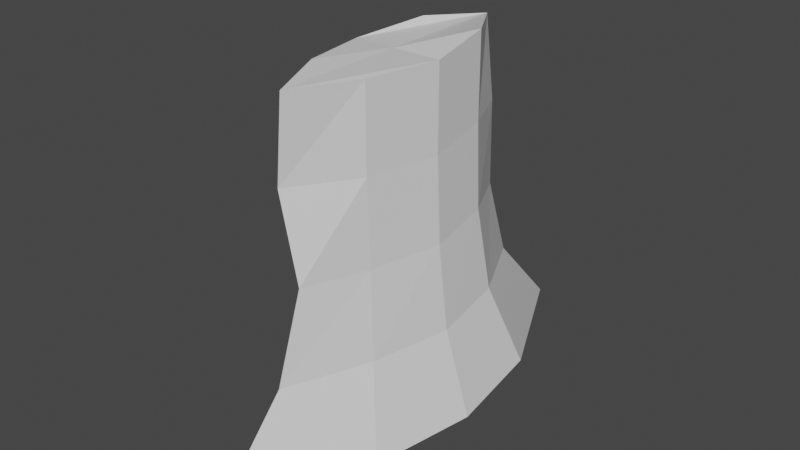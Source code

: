 # Source: RockPillar003.blend  (saved by Blender 2.82.7; exported with 4.5.12 LTS)
import bpy
from mathutils import Matrix  # noqa: F401  (used for matrix-valued properties, if any)

bpy.ops.wm.read_factory_settings(use_empty=True)
scene = bpy.context.scene
scene.name = 'Scene'

# ---- collections
col_collection = bpy.data.collections.new('Collection'); scene.collection.children.link(col_collection)

# ---- materials (node trees are filled in below, after node groups)
mat_material = bpy.data.materials.new('Material')
mat_material.alpha_threshold = 0.0
mat_material.use_transparent_shadow = False
mat_material.line_color = (0.0, 0.0, 0.0, 1.0)

# ---- material node trees
mat_material.use_nodes = True; mat_material.node_tree.nodes.clear()
_N = mat_material.node_tree.nodes; _L = mat_material.node_tree.links
n0 = _N.new('ShaderNodeOutputMaterial'); n0.name = 'Material Output'; n0.location = (300, 300)
n1 = _N.new('ShaderNodeBsdfPrincipled'); n1.name = 'Principled BSDF'; n1.location = (10, 300)
n1.distribution = 'GGX'
n1.subsurface_method = 'BURLEY'
n1.inputs[2].default_value = 0.4
n1.inputs[3].default_value = 1.45
n1.inputs[27].default_value = (0.0, 0.0, 0.0, 1.0)
n1.inputs[28].default_value = 1.0
_L.new(n1.outputs[0], n0.inputs[0])
n0.is_active_output = True

# ---- world
world_world = bpy.data.worlds.new('World'); scene.world = world_world
world_world.use_nodes = True; world_world.node_tree.nodes.clear()
_N = world_world.node_tree.nodes; _L = world_world.node_tree.links
n0 = _N.new('ShaderNodeOutputWorld'); n0.name = 'World Output'; n0.location = (300, 300)
n1 = _N.new('ShaderNodeBackground'); n1.name = 'Background'; n1.location = (10, 300)
n1.inputs[0].default_value = (0.05088, 0.05088, 0.05088, 1.0)
_L.new(n1.outputs[0], n0.inputs[0])
n0.is_active_output = True
world_world.color = (0.05088, 0.05088, 0.05088)
world_world.use_sun_shadow = False
world_world.sun_shadow_jitter_overblur = 0.0

# ---- meshes
me_cube = bpy.data.meshes.new('Cube')
me_cube.from_pydata([(1.199, 1.688, 1.251), (1.779, 2.269, -0.7485), (0.8548, -1.884, 0.9708), (1.435, -2.464, -1.029), (-0.933, 1.946, 1.142), (-1.514, 2.527, -0.8577), (-0.9335, -1.892, 1.064), (-1.514, -2.472, -0.9355), (0.6372, -1.666, 2.971), (-0.716, -1.674, 3.064), (0.9812, 1.471, 3.251), (-0.7155, 1.729, 3.142), (0.5569, -1.666, 4.971), (-0.919, -1.674, 5.064), (0.9008, 1.471, 5.251), (-0.9185, 1.729, 5.142), (0.5569, -1.666, 6.971), (-0.7964, -1.674, 7.064), (0.9008, 1.471, 7.251), (-0.7958, 1.729, 7.142), (0.0945, 5.677, -1.0), (0.0945, -3.844, 1.0), (0.0945, -5.677, -1.0), (0.0945, 3.844, 1.0), (0.0945, -3.158, 3.0), (0.0945, 3.158, 3.0), (-0.3529, -3.158, 5.0), (0.05255, 3.173, 5.049), (-0.1593, -3.158, 7.0), (-0.1593, 3.158, 7.0), (-1.924, 0.0, -1.0), (1.308, 0.0, 1.0), (-1.302, 0.0, 1.0), (1.93, 0.0, -1.0), (1.075, 0.0, 3.0), (-1.069, 0.0, 3.0), (0.9888, 0.0, 5.0), (-1.286, 0.0, 5.0), (0.9888, 0.0, 7.0), (-1.155, 0.0, 7.0), (-0.1676, 0.0, 7.0), (0.1044, 0.0, -1.0)], [], [(32, 6, 9, 35), (22, 21, 6, 7), (30, 32, 4, 5), (41, 33, 3, 22), (33, 31, 2, 3), (20, 23, 0, 1), (34, 10, 14, 36), (31, 0, 10, 34), (23, 4, 11, 25), (21, 2, 8, 24), (37, 13, 17, 39), (35, 9, 13, 37), (24, 8, 12, 26), (25, 11, 15, 27), (40, 39, 17, 28), (26, 12, 16, 28), (27, 15, 19, 29), (36, 14, 18, 38), (14, 27, 29, 18), (13, 26, 28, 17), (38, 40, 28, 16), (10, 25, 27, 14), (9, 24, 26, 13), (6, 21, 24, 9), (0, 23, 25, 10), (5, 4, 23, 20), (30, 41, 22, 7), (3, 2, 21, 22), (5, 20, 41, 30), (18, 29, 40, 38), (12, 36, 38, 16), (29, 19, 39, 40), (11, 35, 37, 15), (15, 37, 39, 19), (2, 31, 34, 8), (8, 34, 36, 12), (1, 0, 31, 33), (20, 1, 33, 41), (7, 6, 32, 30), (4, 32, 35, 11)])
_uv = me_cube.uv_layers.new(name='UVMap')
_uv.uv.foreach_set('vector', [0.625, 0.125, 0.625, 0.0, 0.625, 0.0, 0.625, 0.125, 0.375, 0.875, 0.625, 0.875, 0.625, 1.0, 0.375, 1.0, 0.375, 0.125, 0.625, 0.125, 0.625, 0.25, 0.375, 0.25, 0.25, 0.625, 0.375, 0.625, 0.375, 0.75, 0.25, 0.75, 0.375, 0.625, 0.625, 0.625, 0.625, 0.75, 0.375, 0.75, 0.375, 0.375, 0.625, 0.375, 0.625, 0.5, 0.375, 0.5, 0.625, 0.625, 0.625, 0.5, 0.625, 0.5, 0.625, 0.625, 0.625, 0.625, 0.625, 0.5, 0.625, 0.5, 0.625, 0.625, 0.625, 0.375, 0.625, 0.25, 0.625, 0.25, 0.625, 0.375, 0.625, 0.875, 0.625, 0.75, 0.625, 0.75, 0.625, 0.875, 0.625, 0.125, 0.625, 0.0, 0.625, 0.0, 0.625, 0.125, 0.625, 0.125, 0.625, 0.0, 0.625, 0.0, 0.625, 0.125, 0.625, 0.875, 0.625, 0.75, 0.625, 0.75, 0.625, 0.875, 0.625, 0.375, 0.625, 0.25, 0.625, 0.25, 0.625, 0.375, 0.75, 0.625, 0.875, 0.625, 0.875, 0.75, 0.75, 0.75, 0.625, 0.875, 0.625, 0.75, 0.625, 0.75, 0.625, 0.875, 0.625, 0.375, 0.625, 0.25, 0.625, 0.25, 0.625, 0.375, 0.625, 0.625, 0.625, 0.5, 0.625, 0.5, 0.625, 0.625, 0.625, 0.5, 0.625, 0.375, 0.625, 0.375, 0.625, 0.5, 0.625, 1.0, 0.625, 0.875, 0.625, 0.875, 0.625, 1.0, 0.625, 0.625, 0.75, 0.625, 0.75, 0.75, 0.625, 0.75, 0.625, 0.5, 0.625, 0.375, 0.625, 0.375, 0.625, 0.5, 0.625, 1.0, 0.625, 0.875, 0.625, 0.875, 0.625, 1.0, 0.625, 1.0, 0.625, 0.875, 0.625, 0.875, 0.625, 1.0, 0.625, 0.5, 0.625, 0.375, 0.625, 0.375, 0.625, 0.5, 0.375, 0.25, 0.625, 0.25, 0.625, 0.375, 0.375, 0.375, 0.125, 0.625, 0.25, 0.625, 0.25, 0.75, 0.125, 0.75, 0.375, 0.75, 0.625, 0.75, 0.625, 0.875, 0.375, 0.875, 0.125, 0.5, 0.25, 0.5, 0.25, 0.625, 0.125, 0.625, 0.625, 0.5, 0.75, 0.5, 0.75, 0.625, 0.625, 0.625, 0.625, 0.75, 0.625, 0.625, 0.625, 0.625, 0.625, 0.75, 0.75, 0.5, 0.875, 0.5, 0.875, 0.625, 0.75, 0.625, 0.625, 0.25, 0.625, 0.125, 0.625, 0.125, 0.625, 0.25, 0.625, 0.25, 0.625, 0.125, 0.625, 0.125, 0.625, 0.25, 0.625, 0.75, 0.625, 0.625, 0.625, 0.625, 0.625, 0.75, 0.625, 0.75, 0.625, 0.625, 0.625, 0.625, 0.625, 0.75, 0.375, 0.5, 0.625, 0.5, 0.625, 0.625, 0.375, 0.625, 0.25, 0.5, 0.375, 0.5, 0.375, 0.625, 0.25, 0.625, 0.375, 0.0, 0.625, 0.0, 0.625, 0.125, 0.375, 0.125, 0.625, 0.25, 0.625, 0.125, 0.625, 0.125, 0.625, 0.25])
me_cube.materials.append(mat_material)
me_cube.use_remesh_preserve_volume = False
me_cube.use_remesh_preserve_attributes = False
me_cube.use_mirror_vertex_groups = False
me_cube.update()

# ---- objects
ob_cube = bpy.data.objects.new('Cube', me_cube)

# ---- transforms, parenting, visibility, modifiers, constraints
ob_cube.location = (0.0, 0.0, 0.0)
ob_cube.lock_rotations_4d = False
ob_cube.empty_display_type = 'ARROWS'
ob_cube.lineart.crease_threshold = 0.0

# ---- collection membership
col_collection.objects.link(ob_cube)

# ---- scene / render settings (as saved in the file)
scene.frame_start = 1; scene.frame_end = 250; scene.frame_set(1)
scene.render.engine = 'BLENDER_EEVEE_NEXT'
scene.cycles.use_denoising = False
scene.cycles.samples = 128
scene.cycles.sampling_pattern = 'TABULATED_SOBOL'
scene.cycles.use_adaptive_sampling = False
scene.cycles.use_light_tree = False
scene.view_settings.view_transform = 'Filmic'
bpy.context.view_layer.update()

# ---- added for rendering (the .blend has no active camera and no usable light): camera, sun
cam_auto = bpy.data.cameras.new('AutoCamera')
cam_auto.lens = 50.0
cam_auto.sensor_width = 36.0
cam_auto.clip_end = 1000.0
ob_auto_camera = bpy.data.objects.new('AutoCamera', cam_auto)
scene.collection.objects.link(ob_auto_camera)
ob_auto_camera.location = (13.486, -16.1794, 13.8974)
ob_auto_camera.rotation_euler = (1.09748, -7.21219e-08, 0.694738)
scene.camera = ob_auto_camera
light_auto_sun = bpy.data.lights.new('AutoSun', 'SUN')
light_auto_sun.energy = 3.0
light_auto_sun.angle = 0.0523599
ob_auto_sun = bpy.data.objects.new('AutoSun', light_auto_sun)
scene.collection.objects.link(ob_auto_sun)
ob_auto_sun.rotation_euler = (0.872665, 0.174533, 0.523599)
bpy.context.view_layer.update()
